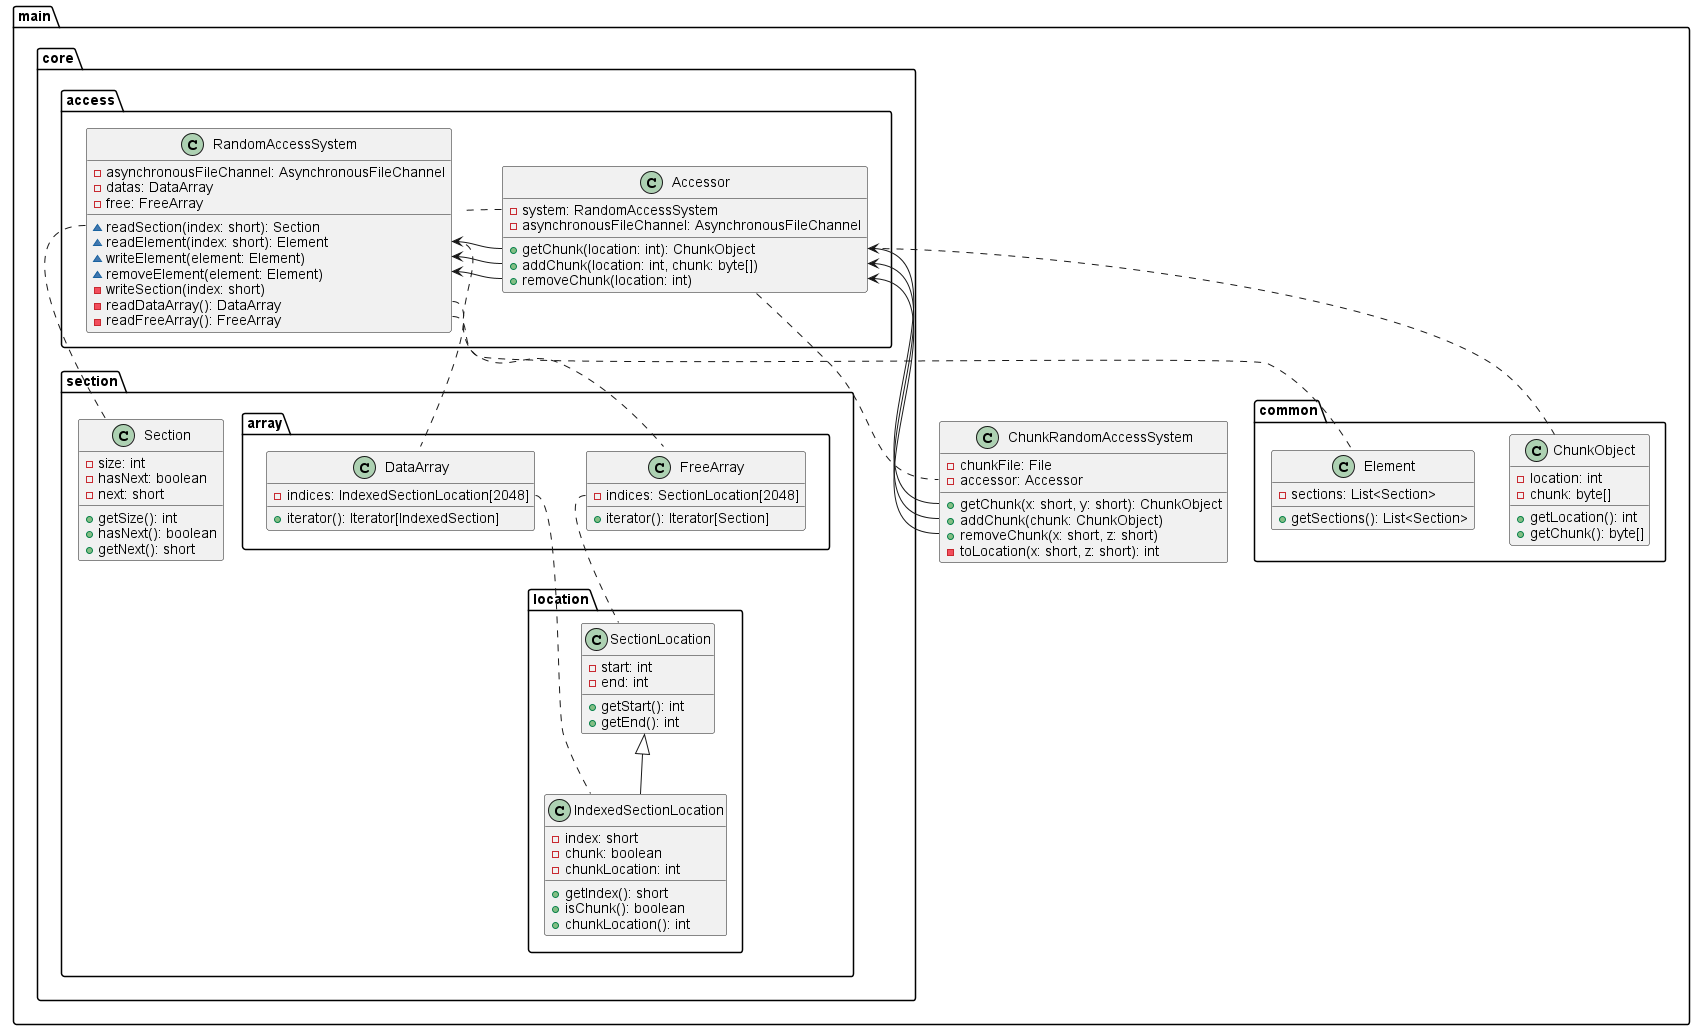

The diagram above was rendered by PlantUML. Its source (embedded in the PNG):
@startuml

package main {
    package common {
        class ChunkObject {
            -location: int
            -chunk: byte[]

            +getLocation(): int
            +getChunk(): byte[]
        }

        class Element {
            -sections: List<Section>

            +getSections(): List<Section>
        }
    }
    package core {
        package section {
            package array {
                class DataArray {
                    -indices: IndexedSectionLocation[2048]

                    +iterator(): Iterator[IndexedSection]
                }

                class FreeArray {
                    -indices: SectionLocation[2048]

                    +iterator(): Iterator[Section]
                }
            }
            class Section {
                -size: int
                -hasNext: boolean
                -next: short

                +getSize(): int
                +hasNext(): boolean
                +getNext(): short
            }
            package location {
                class SectionLocation {
                    -start: int
                    -end: int

                    +getStart(): int
                    +getEnd(): int
                }

                class IndexedSectionLocation {
                    -index: short
                    -chunk: boolean
                    -chunkLocation: int

                    +getIndex(): short
                    +isChunk(): boolean
                    +chunkLocation(): int
                }

                IndexedSectionLocation -up-|> SectionLocation
            }
            FreeArray::indices .down. SectionLocation
            DataArray::indices .down. IndexedSectionLocation
        }
        package access {
            class RandomAccessSystem {
                -asynchronousFileChannel: AsynchronousFileChannel
                -datas: DataArray
                -free: FreeArray

                ~readSection(index: short): Section
                ~readElement(index: short): Element
                ~writeElement(element: Element)
                ~removeElement(element: Element)
                -writeSection(index: short)
                -readDataArray(): DataArray
                -readFreeArray(): FreeArray
            }
            class Accessor {
                -system: RandomAccessSystem
                -asynchronousFileChannel: AsynchronousFileChannel

                +getChunk(location: int): ChunkObject
                +addChunk(location: int, chunk: byte[])
                +removeChunk(location: int)
            }
            Accessor::getChunk .. ChunkObject
            Accessor::getChunk --> RandomAccessSystem::readElement
            Accessor::system .. RandomAccessSystem
            Accessor::removeChunk -> RandomAccessSystem::removeElement
            Accessor::addChunk -> RandomAccessSystem::writeElement
            RandomAccessSystem::readSection .. Section
            RandomAccessSystem::readElement .. Element
            RandomAccessSystem::readDataArray .. DataArray
            RandomAccessSystem::readFreeArray .. FreeArray
        }
    }
    class ChunkRandomAccessSystem {
        -chunkFile: File
        -accessor: Accessor

        +getChunk(x: short, y: short): ChunkObject
        +addChunk(chunk: ChunkObject)
        +removeChunk(x: short, z: short)
        -toLocation(x: short, z: short): int
    }

    ChunkRandomAccessSystem::accessor .up. Accessor
    ChunkRandomAccessSystem::getChunk -up-> Accessor::getChunk
    ChunkRandomAccessSystem::addChunk --> Accessor::addChunk
    ChunkRandomAccessSystem::removeChunk --> Accessor::removeChunk
}
@enduml